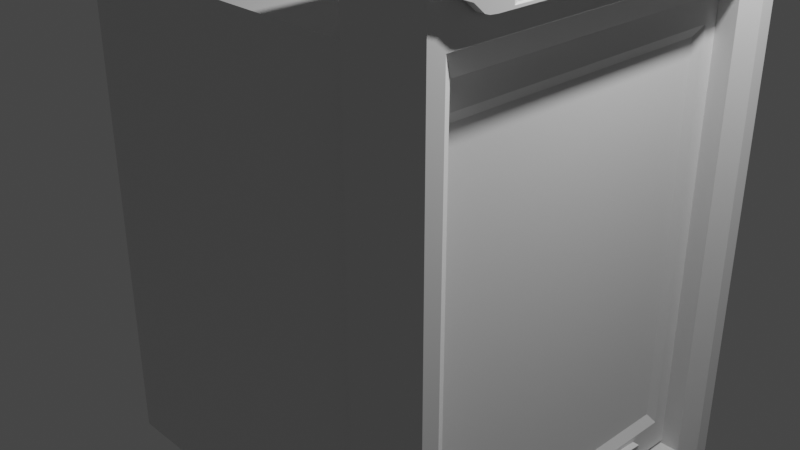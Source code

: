 # Source: dumbwaiter.blend  (saved by Blender 2.80.75; exported with 4.5.12 LTS)
import bpy
from mathutils import Matrix  # noqa: F401  (used for matrix-valued properties, if any)

bpy.ops.wm.read_factory_settings(use_empty=True)
scene = bpy.context.scene
scene.name = 'Scene'

# ---- collections
col_collection = bpy.data.collections.new('Collection'); scene.collection.children.link(col_collection)

# ---- materials (node trees are filled in below, after node groups)
mat_material = bpy.data.materials.new('Material')
mat_material.alpha_threshold = 0.0
mat_material.use_transparent_shadow = False
mat_material.line_color = (0.0, 0.0, 0.0, 1.0)

# ---- material node trees
mat_material.use_nodes = True; mat_material.node_tree.nodes.clear()
_N = mat_material.node_tree.nodes; _L = mat_material.node_tree.links
n0 = _N.new('ShaderNodeOutputMaterial'); n0.name = 'Material Output'; n0.location = (300, 300)
n1 = _N.new('ShaderNodeBsdfPrincipled'); n1.name = 'Principled BSDF'; n1.location = (10, 300)
n1.distribution = 'GGX'
n1.subsurface_method = 'BURLEY'
n1.inputs[2].default_value = 0.4
n1.inputs[3].default_value = 1.45
n1.inputs[27].default_value = (0.0, 0.0, 0.0, 1.0)
n1.inputs[28].default_value = 1.0
_L.new(n1.outputs[0], n0.inputs[0])
n0.is_active_output = True

# ---- world
world_world = bpy.data.worlds.new('World'); scene.world = world_world
world_world.use_nodes = True; world_world.node_tree.nodes.clear()
_N = world_world.node_tree.nodes; _L = world_world.node_tree.links
n0 = _N.new('ShaderNodeOutputWorld'); n0.name = 'World Output'; n0.location = (300, 300)
n1 = _N.new('ShaderNodeBackground'); n1.name = 'Background'; n1.location = (10, 300)
n1.inputs[0].default_value = (0.05088, 0.05088, 0.05088, 1.0)
_L.new(n1.outputs[0], n0.inputs[0])
n0.is_active_output = True
world_world.color = (0.05088, 0.05088, 0.05088)
world_world.use_sun_shadow = False
world_world.sun_shadow_jitter_overblur = 0.0

# ---- cameras
cam_camera = bpy.data.cameras.new('Camera')
cam_camera.clip_end = 100.0
cam_camera.ortho_scale = 7.314

# ---- lights
light_light = bpy.data.lights.new('Light', 'POINT')
light_light.transmission_factor = 0.0
light_light.energy = 1000.0
light_light.shadow_soft_size = 0.1
light_light.shadow_maximum_resolution = 0.006
light_light.use_absolute_resolution = True

# ---- meshes
me_cube = bpy.data.meshes.new('Cube')
me_cube.from_pydata([(1.0, 1.0, 1.0), (1.0, 1.0, -1.0), (1.0, -1.0, 1.0), (1.0, -1.0, -1.0), (-1.0, 1.0, 1.0), (-1.0, 1.0, -1.0), (-1.0, -1.0, 1.0), (-1.0, -1.0, -1.0), (1.0, 1.0, -0.277), (-1.0, -1.0, -0.277), (1.0, -1.0, -0.277), (-1.0, 1.0, -0.277), (1.0, 0.8959, -0.2268), (1.0, 0.8959, 0.8959), (1.0, -0.8959, 0.8959), (1.0, -0.8959, -0.2268), (1.0, 0.8959, -0.8959), (1.0, 0.8959, -0.3273), (1.0, -0.8959, -0.3273), (1.0, -0.8959, -0.8959), (-0.8344, 0.8959, 0.8959), (-0.8344, 0.8959, -0.2268), (-0.8344, -0.8959, -0.2268), (-0.8344, -0.8959, 0.8959), (-0.8344, 0.8959, -0.3273), (-0.8344, 0.8959, -0.8959), (-0.8344, -0.8959, -0.8959), (-0.8344, -0.8959, -0.3273), (1.0, -0.8959, -0.277), (1.0, 0.8959, -0.277)], [], [(0, 4, 6, 2), (10, 2, 6, 9), (9, 6, 4, 11), (5, 1, 3, 7), (15, 12, 21, 22), (11, 4, 0, 8), (5, 11, 8, 1), (14, 15, 22, 23), (7, 9, 11, 5), (3, 10, 9, 7), (8, 0, 13, 12), (0, 2, 14, 13), (2, 10, 15, 14), (10, 28, 15), (1, 8, 17, 16), (8, 29, 17), (10, 3, 19, 18), (3, 1, 16, 19), (21, 20, 23, 22), (25, 24, 27, 26), (17, 18, 27, 24), (16, 17, 24, 25), (13, 14, 23, 20), (18, 19, 26, 27), (12, 13, 20, 21), (19, 16, 25, 26), (15, 28, 29, 12), (18, 28, 10), (12, 29, 8), (17, 29, 28, 18)])
_uv = me_cube.uv_layers.new(name='UVMap')
_uv.uv.foreach_set('vector', [0.375, 0.0, 0.625, 0.0, 0.625, 0.25, 0.375, 0.25, 0.4654, 0.25, 0.625, 0.25, 0.625, 0.5, 0.4654, 0.5, 0.4654, 0.5, 0.625, 0.5, 0.625, 0.75, 0.4654, 0.75, 0.375, 0.75, 0.625, 0.75, 0.625, 1.0, 0.375, 1.0, 0.2284, 0.737, 0.2284, 0.513, 0.2284, 0.513, 0.2284, 0.737, 0.7154, 0.5, 0.875, 0.5, 0.875, 0.75, 0.7154, 0.75, 0.625, 0.5, 0.7154, 0.5, 0.7154, 0.75, 0.625, 0.75, 0.362, 0.737, 0.2284, 0.737, 0.2284, 0.737, 0.362, 0.737, 0.375, 0.5, 0.4654, 0.5, 0.4654, 0.75, 0.375, 0.75, 0.375, 0.25, 0.4654, 0.25, 0.4654, 0.5, 0.375, 0.5, 0.2154, 0.5, 0.375, 0.5, 0.362, 0.513, 0.2284, 0.513, 0.375, 0.5, 0.375, 0.75, 0.362, 0.737, 0.362, 0.513, 0.375, 0.75, 0.2154, 0.75, 0.2284, 0.737, 0.362, 0.737, 0.2154, 0.75, 0.2154, 0.737, 0.2284, 0.737, 0.125, 0.5, 0.2154, 0.5, 0.2024, 0.513, 0.138, 0.513, 0.2154, 0.5, 0.2154, 0.513, 0.2024, 0.513, 0.2154, 0.75, 0.125, 0.75, 0.138, 0.737, 0.2024, 0.737, 0.125, 0.75, 0.125, 0.5, 0.138, 0.513, 0.138, 0.737, 0.2284, 0.513, 0.362, 0.513, 0.362, 0.737, 0.2284, 0.737, 0.138, 0.513, 0.2024, 0.513, 0.2024, 0.737, 0.138, 0.737, 0.2024, 0.513, 0.2024, 0.737, 0.2024, 0.737, 0.2024, 0.513, 0.138, 0.513, 0.2024, 0.513, 0.2024, 0.513, 0.138, 0.513, 0.362, 0.513, 0.362, 0.737, 0.362, 0.737, 0.362, 0.513, 0.2024, 0.737, 0.138, 0.737, 0.138, 0.737, 0.2024, 0.737, 0.2284, 0.513, 0.362, 0.513, 0.362, 0.513, 0.2284, 0.513, 0.138, 0.737, 0.138, 0.513, 0.138, 0.513, 0.138, 0.737, 0.2284, 0.737, 0.2154, 0.737, 0.2154, 0.513, 0.2284, 0.513, 0.2024, 0.737, 0.2154, 0.737, 0.2154, 0.75, 0.2284, 0.513, 0.2154, 0.513, 0.2154, 0.5, 0.2024, 0.513, 0.2154, 0.513, 0.2154, 0.737, 0.2024, 0.737])
me_cube.materials.append(mat_material)
me_cube.use_remesh_preserve_volume = False
me_cube.use_remesh_preserve_attributes = False
me_cube.use_mirror_vertex_groups = False
me_cube.update()
me_cylinder = bpy.data.meshes.new('Cylinder')
me_cylinder.from_pydata([(0.0, 0.12, -3.285), (0.0, 0.12, 3.285), (0.08485, 0.08485, -3.285), (0.08485, 0.08485, 3.285), (0.12, -5.245e-09, -3.285), (0.12, -5.245e-09, 3.285), (0.08485, -0.08485, -3.285), (0.08485, -0.08485, 3.285), (-1.049e-08, -0.12, -3.285), (-1.049e-08, -0.12, 3.285), (-0.08485, -0.08485, -3.285), (-0.08485, -0.08485, 3.285), (-0.12, 1.431e-09, -3.285), (-0.12, 1.431e-09, 3.285), (-0.08485, 0.08485, -3.285), (-0.08485, 0.08485, 3.285)], [], [(0, 1, 3, 2), (2, 3, 5, 4), (4, 5, 7, 6), (6, 7, 9, 8), (8, 9, 11, 10), (10, 11, 13, 12), (3, 1, 15, 13, 11, 9, 7, 5), (12, 13, 15, 14), (14, 15, 1, 0), (0, 2, 4, 6, 8, 10, 12, 14)])
_uv = me_cylinder.uv_layers.new(name='UVMap')
_uv.uv.foreach_set('vector', [1.0, 0.5, 1.0, 1.0, 0.875, 1.0, 0.875, 0.5, 0.875, 0.5, 0.875, 1.0, 0.75, 1.0, 0.75, 0.5, 0.75, 0.5, 0.75, 1.0, 0.625, 1.0, 0.625, 0.5, 0.625, 0.5, 0.625, 1.0, 0.5, 1.0, 0.5, 0.5, 0.5, 0.5, 0.5, 1.0, 0.375, 1.0, 0.375, 0.5, 0.375, 0.5, 0.375, 1.0, 0.25, 1.0, 0.25, 0.5, 0.4197, 0.4197, 0.25, 0.49, 0.08029, 0.4197, 0.01, 0.25, 0.08029, 0.08029, 0.25, 0.01, 0.4197, 0.08029, 0.49, 0.25, 0.25, 0.5, 0.25, 1.0, 0.125, 1.0, 0.125, 0.5, 0.125, 0.5, 0.125, 1.0, 0.0, 1.0, 0.0, 0.5, 0.75, 0.49, 0.9197, 0.4197, 0.99, 0.25, 0.9197, 0.08029, 0.75, 0.01, 0.5803, 0.08029, 0.51, 0.25, 0.5803, 0.4197])
me_cylinder.use_remesh_preserve_volume = False
me_cylinder.use_remesh_preserve_attributes = False
me_cylinder.use_mirror_vertex_groups = False
me_cylinder.update()
me_cylinder_001 = bpy.data.meshes.new('Cylinder.001')
me_cylinder_001.from_pydata([(0.0, 0.12, -3.285), (0.0, 0.12, 3.285), (0.08485, 0.08485, -3.285), (0.08485, 0.08485, 3.285), (0.12, -5.245e-09, -3.285), (0.12, -5.245e-09, 3.285), (0.08485, -0.08485, -3.285), (0.08485, -0.08485, 3.285), (-1.049e-08, -0.12, -3.285), (-1.049e-08, -0.12, 3.285), (-0.08485, -0.08485, -3.285), (-0.08485, -0.08485, 3.285), (-0.12, 1.431e-09, -3.285), (-0.12, 1.431e-09, 3.285), (-0.08485, 0.08485, -3.285), (-0.08485, 0.08485, 3.285)], [], [(0, 1, 3, 2), (2, 3, 5, 4), (4, 5, 7, 6), (6, 7, 9, 8), (8, 9, 11, 10), (10, 11, 13, 12), (3, 1, 15, 13, 11, 9, 7, 5), (12, 13, 15, 14), (14, 15, 1, 0), (0, 2, 4, 6, 8, 10, 12, 14)])
_uv = me_cylinder_001.uv_layers.new(name='UVMap')
_uv.uv.foreach_set('vector', [1.0, 0.5, 1.0, 1.0, 0.875, 1.0, 0.875, 0.5, 0.875, 0.5, 0.875, 1.0, 0.75, 1.0, 0.75, 0.5, 0.75, 0.5, 0.75, 1.0, 0.625, 1.0, 0.625, 0.5, 0.625, 0.5, 0.625, 1.0, 0.5, 1.0, 0.5, 0.5, 0.5, 0.5, 0.5, 1.0, 0.375, 1.0, 0.375, 0.5, 0.375, 0.5, 0.375, 1.0, 0.25, 1.0, 0.25, 0.5, 0.4197, 0.4197, 0.25, 0.49, 0.08029, 0.4197, 0.01, 0.25, 0.08029, 0.08029, 0.25, 0.01, 0.4197, 0.08029, 0.49, 0.25, 0.25, 0.5, 0.25, 1.0, 0.125, 1.0, 0.125, 0.5, 0.125, 0.5, 0.125, 1.0, 0.0, 1.0, 0.0, 0.5, 0.75, 0.49, 0.9197, 0.4197, 0.99, 0.25, 0.9197, 0.08029, 0.75, 0.01, 0.5803, 0.08029, 0.51, 0.25, 0.5803, 0.4197])
me_cylinder_001.use_remesh_preserve_volume = False
me_cylinder_001.use_remesh_preserve_attributes = False
me_cylinder_001.use_mirror_vertex_groups = False
me_cylinder_001.update()
me_cube_001 = bpy.data.meshes.new('Cube.001')
me_cube_001.from_pydata([(-1.0, 1.0, -1.0), (0.596, -0.8255, -0.8255), (0.596, -0.8255, 0.8255), (0.596, 0.8255, -0.8255), (0.596, 0.8255, 0.8255), (1.0, 1.0, -1.0), (1.0, 0.8701, 0.8701), (1.0, 0.8701, -0.8701), (1.0, -0.8701, -0.8701), (1.0, -0.8701, 0.8701), (-1.0, -0.9701, -1.0), (-1.0, -1.0, -0.9701), (-1.0, -1.0, 0.9701), (-1.0, -0.9701, 1.0), (-1.0, 0.9701, 1.0), (-1.0, 1.0, 0.9701), (1.0, 1.0, 0.9701), (1.0, 0.9701, 1.0), (1.0, 0.9789, 0.9789), (1.0, -1.0, -0.9701), (1.0, -0.9701, -1.0), (1.0, -0.9789, -0.9789), (1.0, -0.9701, 1.0), (1.0, -1.0, 0.9701), (1.0, -0.9789, 0.9789)], [], [(19, 23, 12, 11), (6, 7, 5, 16, 18), (3, 4, 2, 1), (17, 14, 13, 22), (10, 11, 12, 13, 14, 15, 0), (0, 15, 16, 5), (9, 6, 18, 17, 22, 24), (8, 9, 24, 23, 19, 21), (7, 8, 21, 20, 5), (4, 3, 7, 6), (3, 1, 8, 7), (2, 4, 6, 9), (1, 2, 9, 8), (16, 17, 18), (19, 20, 21), (22, 23, 24), (14, 17, 16, 15), (10, 20, 19, 11), (22, 13, 12, 23), (0, 5, 20, 10)])
_uv = me_cube_001.uv_layers.new(name='UVMap')
_uv.uv.foreach_set('vector', [0.3787, 0.75, 0.6213, 0.75, 0.6213, 1.0, 0.3787, 1.0, 0.6088, 0.5162, 0.3912, 0.5162, 0.375, 0.5, 0.6213, 0.5, 0.6224, 0.5026, 0.3968, 0.5218, 0.6032, 0.5218, 0.6032, 0.7282, 0.3968, 0.7282, 0.625, 0.5037, 0.875, 0.5037, 0.875, 0.7463, 0.625, 0.7463, 0.375, 0.003734, 0.3787, 0.0, 0.6213, 0.0, 0.625, 0.003734, 0.625, 0.2463, 0.6213, 0.25, 0.375, 0.25, 0.375, 0.25, 0.6213, 0.25, 0.6213, 0.5, 0.375, 0.5, 0.6088, 0.7338, 0.6088, 0.5162, 0.6224, 0.5026, 0.625, 0.5037, 0.625, 0.7463, 0.6224, 0.7474, 0.3912, 0.7338, 0.6088, 0.7338, 0.6224, 0.7474, 0.6213, 0.75, 0.3787, 0.75, 0.3776, 0.7474, 0.3912, 0.5162, 0.3912, 0.7338, 0.3776, 0.7474, 0.375, 0.7463, 0.375, 0.5, 0.6032, 0.5218, 0.3968, 0.5218, 0.3912, 0.5162, 0.6088, 0.5162, 0.3968, 0.5218, 0.3968, 0.7282, 0.3912, 0.7338, 0.3912, 0.5162, 0.6032, 0.7282, 0.6032, 0.5218, 0.6088, 0.5162, 0.6088, 0.7338, 0.3968, 0.7282, 0.6032, 0.7282, 0.6088, 0.7338, 0.3912, 0.7338, 0.6213, 0.5, 0.6231, 0.5019, 0.6224, 0.5026, 0.3787, 0.75, 0.3769, 0.7481, 0.3776, 0.7474, 0.625, 0.7463, 0.6231, 0.7481, 0.6224, 0.7474, 0.875, 0.5037, 0.625, 0.5037, 0.625, 0.5, 0.875, 0.5, 0.125, 0.7463, 0.375, 0.7463, 0.375, 0.75, 0.125, 0.75, 0.625, 0.7463, 0.875, 0.7463, 0.875, 0.75, 0.625, 0.75, 0.125, 0.5, 0.375, 0.5, 0.375, 0.7463, 0.125, 0.7463])
me_cube_001.use_remesh_preserve_volume = False
me_cube_001.use_remesh_preserve_attributes = False
me_cube_001.use_mirror_vertex_groups = False
me_cube_001.update()
me_cube_002 = bpy.data.meshes.new('Cube.002')
me_cube_002.from_pydata([(-0.4889, -0.9314, -0.726), (-0.266, -0.6618, -0.3669), (-0.3313, -0.8401, -0.5713), (-0.4889, -0.9314, 0.726), (-0.266, -0.6618, 0.3669), (-0.3313, -0.8401, 0.5713), (-0.266, 0.6618, -0.3669), (-0.4889, 0.9314, -0.726), (-0.3313, 0.8401, -0.5713), (-0.4889, 0.9314, 0.726), (-0.266, 0.6618, 0.3669), (-0.3313, 0.8401, 0.5713), (1.0, -1.0, -0.9025), (1.0, -0.9025, -1.0), (1.0, -0.9025, 1.0), (1.0, -1.0, 0.9025), (1.0, 0.9025, -1.0), (1.0, 1.0, -0.9025), (1.0, 1.0, 0.9025), (1.0, 0.9025, 1.0), (-1.0, 1.0, -0.9025), (-1.0, 0.9025, -1.0), (-0.9147, 0.9885, -0.9543), (-1.0, -0.9025, -1.0), (-1.0, -1.0, -0.9025), (-0.9147, -0.9885, -0.9543), (-1.0, -1.0, 0.9025), (-1.0, -0.9025, 1.0), (-0.9147, -0.9885, 0.9543), (-1.0, 0.9025, 1.0), (-1.0, 1.0, 0.9025), (-0.9147, 0.9885, 0.9543)], [], [(9, 3, 28, 27, 29, 31), (0, 7, 22, 21, 23, 25), (12, 15, 26, 24), (19, 29, 27, 14), (16, 17, 18, 19, 14, 15, 12, 13), (20, 30, 18, 17), (1, 4, 10, 6), (3, 0, 25, 24, 26, 28), (7, 0, 2, 8), (8, 2, 1, 6), (0, 3, 5, 2), (2, 5, 4, 1), (3, 9, 11, 5), (5, 11, 10, 4), (9, 7, 8, 11), (11, 8, 6, 10), (7, 9, 31, 30, 20, 22), (20, 21, 22), (23, 24, 25), (26, 27, 28), (29, 30, 31), (16, 21, 20, 17), (29, 19, 18, 30), (23, 13, 12, 24), (14, 27, 26, 15), (21, 16, 13, 23)])
_uv = me_cube_002.uv_layers.new(name='UVMap')
_uv.uv.foreach_set('vector', [0.5907, 0.2157, 0.5907, 0.03425, 0.6193, 0.005719, 0.625, 0.01219, 0.625, 0.2378, 0.6193, 0.2443, 0.4093, 0.03425, 0.4093, 0.2157, 0.3807, 0.2443, 0.375, 0.2378, 0.375, 0.01219, 0.3807, 0.005719, 0.3872, 0.75, 0.6128, 0.75, 0.6128, 1.0, 0.3872, 1.0, 0.625, 0.5122, 0.875, 0.5122, 0.875, 0.7378, 0.625, 0.7378, 0.375, 0.5122, 0.3872, 0.5, 0.6128, 0.5, 0.625, 0.5122, 0.625, 0.7378, 0.6128, 0.75, 0.3872, 0.75, 0.375, 0.7378, 0.3872, 0.25, 0.6128, 0.25, 0.6128, 0.5, 0.3872, 0.5, 0.4541, 0.06934, 0.5459, 0.06934, 0.5459, 0.1807, 0.4541, 0.1807, 0.5907, 0.03425, 0.4093, 0.03425, 0.3807, 0.005719, 0.3872, 0.0, 0.6128, 0.0, 0.6193, 0.005719, 0.4093, 0.2157, 0.4093, 0.03425, 0.4264, 0.05177, 0.4264, 0.1982, 0.4264, 0.1982, 0.4264, 0.05177, 0.4541, 0.06934, 0.4541, 0.1807, 0.4093, 0.03425, 0.5907, 0.03425, 0.5736, 0.05177, 0.4264, 0.05177, 0.4264, 0.05177, 0.5736, 0.05177, 0.5459, 0.06934, 0.4541, 0.06934, 0.5907, 0.03425, 0.5907, 0.2157, 0.5736, 0.1982, 0.5736, 0.05177, 0.5736, 0.05177, 0.5736, 0.1982, 0.5459, 0.1807, 0.5459, 0.06934, 0.5907, 0.2157, 0.4093, 0.2157, 0.4264, 0.1982, 0.5736, 0.1982, 0.5736, 0.1982, 0.4264, 0.1982, 0.4541, 0.1807, 0.5459, 0.1807, 0.4093, 0.2157, 0.5907, 0.2157, 0.6193, 0.2443, 0.6128, 0.25, 0.3872, 0.25, 0.3807, 0.2443, 0.3872, 0.25, 0.375, 0.25, 0.375, 0.2607, 0.125, 0.7378, 0.125, 0.75, 0.1357, 0.75, 0.6128, 1.0, 0.625, 1.0, 0.625, 0.9893, 0.875, 0.5122, 0.875, 0.5, 0.8643, 0.5, 0.375, 0.5122, 0.125, 0.5122, 0.125, 0.5, 0.375, 0.5, 0.875, 0.5122, 0.625, 0.5122, 0.625, 0.5, 0.875, 0.5, 0.125, 0.7378, 0.375, 0.7378, 0.375, 0.75, 0.125, 0.75, 0.625, 0.7378, 0.875, 0.7378, 0.875, 0.75, 0.625, 0.75, 0.125, 0.5122, 0.375, 0.5122, 0.375, 0.7378, 0.125, 0.7378])
me_cube_002.use_remesh_preserve_volume = False
me_cube_002.use_remesh_preserve_attributes = False
me_cube_002.use_mirror_vertex_groups = False
me_cube_002.update()
me_cube_003 = bpy.data.meshes.new('Cube.003')
me_cube_003.from_pydata([(-1.0, -1.379, -1.0), (-1.0, -1.379, 1.0), (-1.0, 1.374, -1.0), (-1.0, 1.374, 1.0), (0.361, -1.194, -0.8657), (0.361, -1.194, 0.8657), (0.361, 1.189, -0.8657), (0.361, 1.189, 0.8657), (1.0, 1.374, 1.0), (1.0, 1.374, -1.0), (1.0, -1.379, -1.0), (1.0, -1.379, 1.0), (1.0, 1.241, 0.9032), (1.0, 1.241, -0.9032), (1.0, -1.245, -0.9032), (1.0, -1.245, 0.9032), (-1.0, -1.379, 0.0), (-1.0, 1.374, 0.0), (1.0, 1.374, 0.0), (1.0, -1.379, 0.0), (1.0, 1.241, 0.0), (1.0, -1.245, 0.0), (0.361, 1.189, 0.0), (0.361, -1.194, 0.0), (-1.0, -1.581, -0.5397), (-1.0, -1.581, 0.5397), (-1.0, -1.379, 0.0), (-1.0, -1.64, -0.2978), (-1.0, -1.68, 0.0), (-1.0, -1.64, 0.2978), (1.0, -1.581, 0.5397), (1.0, -1.581, -0.5397), (1.0, -1.379, 0.0), (1.0, -1.718, 0.2978), (1.0, -1.76, 0.0), (1.0, -1.718, -0.2978), (-1.0, 1.609, 0.5397), (-1.0, 1.609, -0.5397), (-1.0, 1.374, 0.0), (-1.0, 1.668, 0.2978), (-1.0, 1.709, 0.0), (-1.0, 1.668, -0.2978), (1.0, 1.609, -0.5397), (1.0, 1.609, 0.5397), (1.0, 1.374, 0.0), (1.0, 1.746, -0.2978), (1.0, 1.789, 0.0), (1.0, 1.746, 0.2978), (-1.0, -1.379, -1.0), (-1.0, -1.489, -0.9092), (-1.0, -1.447, -0.9734), (-1.0, -1.489, 0.9092), (-1.0, -1.379, 1.0), (-1.0, -1.447, 0.9734), (1.0, -1.379, 1.0), (1.0, -1.489, 0.9092), (1.0, -1.447, 0.9734), (1.0, -1.489, -0.9092), (1.0, -1.379, -1.0), (1.0, -1.447, -0.9734), (-1.0, 1.374, 1.0), (-1.0, 1.517, 0.9092), (-1.0, 1.466, 0.9734), (-1.0, 1.517, -0.9092), (-1.0, 1.374, -1.0), (-1.0, 1.466, -0.9734), (1.0, 1.374, -1.0), (1.0, 1.517, -0.9092), (1.0, 1.466, -0.9734), (1.0, 1.517, 0.9092), (1.0, 1.374, 1.0), (1.0, 1.466, 0.9734)], [], [(16, 1, 3, 17), (8, 18, 44, 43, 69, 71, 70), (22, 7, 5, 23), (36, 61, 69, 43), (2, 9, 10, 0), (8, 3, 1, 11), (20, 13, 9, 18), (13, 14, 10, 9), (15, 12, 8, 11), (21, 15, 11, 19), (22, 6, 13, 20), (6, 4, 14, 13), (5, 7, 12, 15), (23, 5, 15, 21), (30, 55, 51, 25), (16, 0, 48, 50, 49, 24, 26), (1, 16, 26, 25, 51, 53, 52), (63, 37, 42, 67), (18, 9, 66, 68, 67, 42, 44), (2, 17, 38, 37, 63, 65, 64), (17, 3, 60, 62, 61, 36, 38), (9, 2, 64, 66), (10, 19, 32, 31, 57, 59, 58), (11, 1, 52, 54), (4, 23, 21, 14), (7, 22, 20, 12), (14, 21, 19, 10), (12, 20, 18, 8), (0, 10, 58, 48), (6, 22, 23, 4), (3, 8, 70, 60), (0, 16, 17, 2), (24, 27, 26), (27, 28, 26), (28, 29, 26), (29, 25, 26), (30, 33, 32), (33, 34, 32), (34, 35, 32), (35, 31, 32), (36, 39, 38), (39, 40, 38), (40, 41, 38), (41, 37, 38), (42, 45, 44), (45, 46, 44), (46, 47, 44), (47, 43, 44), (36, 43, 47, 39), (39, 47, 46, 40), (40, 46, 45, 41), (41, 45, 42, 37), (30, 25, 29, 33), (33, 29, 28, 34), (34, 28, 27, 35), (35, 27, 24, 31), (19, 11, 54, 56, 55, 30, 32), (48, 58, 59, 50), (50, 59, 57, 49), (54, 52, 53, 56), (56, 53, 51, 55), (66, 64, 65, 68), (68, 65, 63, 67), (60, 70, 71, 62), (62, 71, 69, 61), (57, 31, 24, 49)])
_uv = me_cube_003.uv_layers.new(name='UVMap')
_uv.uv.foreach_set('vector', [0.5, 0.0, 0.625, 0.0, 0.625, 0.25, 0.5, 0.25, 0.625, 0.5, 0.5, 0.5, 0.5, 0.5, 0.5675, 0.5, 0.6136, 0.5, 0.6217, 0.5, 0.625, 0.5, 0.5, 0.5168, 0.6082, 0.5168, 0.6082, 0.7332, 0.5, 0.7332, 0.5675, 0.25, 0.6136, 0.25, 0.6136, 0.5, 0.5675, 0.5, 0.125, 0.5, 0.375, 0.5, 0.375, 0.75, 0.125, 0.75, 0.625, 0.5, 0.875, 0.5, 0.875, 0.75, 0.625, 0.75, 0.5, 0.5121, 0.3871, 0.5121, 0.375, 0.5, 0.5, 0.5, 0.3871, 0.5121, 0.3871, 0.7379, 0.375, 0.75, 0.375, 0.5, 0.6129, 0.7379, 0.6129, 0.5121, 0.625, 0.5, 0.625, 0.75, 0.5, 0.7379, 0.6129, 0.7379, 0.625, 0.75, 0.5, 0.75, 0.5, 0.5168, 0.3918, 0.5168, 0.3871, 0.5121, 0.5, 0.5121, 0.3918, 0.5168, 0.3918, 0.7332, 0.3871, 0.7379, 0.3871, 0.5121, 0.6082, 0.7332, 0.6082, 0.5168, 0.6129, 0.5121, 0.6129, 0.7379, 0.5, 0.7332, 0.6082, 0.7332, 0.6129, 0.7379, 0.5, 0.7379, 0.5675, 0.75, 0.6136, 0.75, 0.6136, 1.0, 0.5675, 1.0, 0.5, 0.0, 0.375, 0.0, 0.375, 0.0, 0.3783, 0.0, 0.3864, 0.0, 0.4325, 0.0, 0.5, 0.0, 0.625, 0.0, 0.5, 0.0, 0.5, 0.0, 0.5675, 0.0, 0.6136, 0.0, 0.6217, 0.0, 0.625, 0.0, 0.3864, 0.25, 0.4325, 0.25, 0.4325, 0.5, 0.3864, 0.5, 0.5, 0.5, 0.375, 0.5, 0.375, 0.5, 0.3783, 0.5, 0.3864, 0.5, 0.4325, 0.5, 0.5, 0.5, 0.375, 0.25, 0.5, 0.25, 0.5, 0.25, 0.4325, 0.25, 0.3864, 0.25, 0.3783, 0.25, 0.375, 0.25, 0.5, 0.25, 0.625, 0.25, 0.625, 0.25, 0.6217, 0.25, 0.6136, 0.25, 0.5675, 0.25, 0.5, 0.25, 0.375, 0.5, 0.125, 0.5, 0.125, 0.5, 0.375, 0.5, 0.375, 0.75, 0.5, 0.75, 0.5, 0.75, 0.4325, 0.75, 0.3864, 0.75, 0.3783, 0.75, 0.375, 0.75, 0.625, 0.75, 0.875, 0.75, 0.875, 0.75, 0.625, 0.75, 0.3918, 0.7332, 0.5, 0.7332, 0.5, 0.7379, 0.3871, 0.7379, 0.6082, 0.5168, 0.5, 0.5168, 0.5, 0.5121, 0.6129, 0.5121, 0.3871, 0.7379, 0.5, 0.7379, 0.5, 0.75, 0.375, 0.75, 0.6129, 0.5121, 0.5, 0.5121, 0.5, 0.5, 0.625, 0.5, 0.125, 0.75, 0.375, 0.75, 0.375, 0.75, 0.125, 0.75, 0.3918, 0.5168, 0.5, 0.5168, 0.5, 0.7332, 0.3918, 0.7332, 0.875, 0.5, 0.625, 0.5, 0.625, 0.5, 0.875, 0.5, 0.375, 0.0, 0.5, 0.0, 0.5, 0.25, 0.375, 0.25, 0.4325, 0.0, 0.4628, 0.0, 0.5, 0.0, 0.4628, 0.0, 0.5, 0.0, 0.5, 0.0, 0.5, 0.0, 0.5, 0.0, 0.5, 0.0, 0.5, 0.0, 0.5, 0.0, 0.5, 0.0, 0.5675, 0.75, 0.5372, 0.75, 0.5, 0.75, 0.5372, 0.75, 0.5005, 0.75, 0.5, 0.75, 0.5005, 0.75, 0.4651, 0.75, 0.5, 0.75, 0.4651, 0.75, 0.4368, 0.75, 0.5, 0.75, 0.5675, 0.25, 0.5372, 0.25, 0.5, 0.25, 0.5372, 0.25, 0.5005, 0.25, 0.5, 0.25, 0.5005, 0.25, 0.4651, 0.25, 0.5, 0.25, 0.4651, 0.25, 0.4368, 0.25, 0.5, 0.25, 0.4325, 0.5, 0.4628, 0.5, 0.5, 0.5, 0.4628, 0.5, 0.4995, 0.5, 0.5, 0.5, 0.4995, 0.5, 0.5349, 0.5, 0.5, 0.5, 0.5349, 0.5, 0.5632, 0.5, 0.5, 0.5, 0.5675, 0.25, 0.5675, 0.5, 0.5372, 0.5, 0.5372, 0.25, 0.5372, 0.25, 0.5372, 0.5, 0.5, 0.5, 0.5, 0.25, 0.5, 0.25, 0.5, 0.5, 0.4628, 0.5, 0.4628, 0.25, 0.4628, 0.25, 0.4628, 0.5, 0.4325, 0.5, 0.4325, 0.25, 0.5675, 0.75, 0.5675, 1.0, 0.5372, 1.0, 0.5372, 0.75, 0.5372, 0.75, 0.5372, 1.0, 0.5, 1.0, 0.5, 0.75, 0.5, 0.75, 0.5, 1.0, 0.4628, 1.0, 0.4628, 0.75, 0.4628, 0.75, 0.4628, 1.0, 0.4325, 1.0, 0.4325, 0.75, 0.5, 0.75, 0.625, 0.75, 0.625, 0.75, 0.6217, 0.75, 0.6136, 0.75, 0.5675, 0.75, 0.5, 0.75, 0.125, 0.75, 0.375, 0.75, 0.375, 0.75, 0.125, 0.75, 0.375, 1.0, 0.375, 0.75, 0.3864, 0.75, 0.3864, 1.0, 0.625, 0.75, 0.875, 0.75, 0.875, 0.75, 0.625, 0.75, 0.625, 0.75, 0.625, 1.0, 0.6136, 1.0, 0.6136, 0.75, 0.375, 0.5, 0.125, 0.5, 0.125, 0.5, 0.375, 0.5, 0.375, 0.5, 0.375, 0.25, 0.3864, 0.25, 0.3864, 0.5, 0.875, 0.5, 0.625, 0.5, 0.625, 0.5, 0.875, 0.5, 0.625, 0.25, 0.625, 0.5, 0.6136, 0.5, 0.6136, 0.25, 0.3864, 0.75, 0.4325, 0.75, 0.4325, 1.0, 0.3864, 1.0])
me_cube_003.use_remesh_preserve_volume = False
me_cube_003.use_remesh_preserve_attributes = False
me_cube_003.use_mirror_vertex_groups = False
me_cube_003.update()
me_cube_004 = bpy.data.meshes.new('Cube.004')
me_cube_004.from_pydata([(-1.0, -0.8378, -0.8378), (-1.0, -0.8378, 0.8378), (-1.0, 0.8378, -0.8378), (-1.0, 0.8378, 0.8378), (0.6912, -0.8378, -0.8378), (0.6912, -0.8378, 0.8378), (0.6912, 0.8378, -0.8378), (0.6912, 0.8378, 0.8378), (-1.0, 1.0, -1.016), (-1.0, -1.0, -1.016), (-1.0, -1.0, 1.24), (-1.0, 1.0, 1.24), (1.0, 1.0, 1.24), (1.0, 1.0, -1.016), (1.0, -1.0, -1.016), (1.0, -1.0, 1.24), (1.0, 0.9189, 0.9189), (1.0, 0.9189, -0.9189), (1.0, -0.9189, -0.9189), (1.0, -0.9189, 0.9189)], [], [(8, 11, 12, 13), (14, 15, 10, 9), (8, 13, 14, 9), (12, 11, 10, 15), (0, 2, 8, 9), (1, 0, 9, 10), (3, 1, 10, 11), (2, 3, 11, 8), (16, 17, 13, 12), (17, 18, 14, 13), (19, 16, 12, 15), (18, 19, 15, 14), (1, 3, 7, 5), (0, 1, 5, 4), (2, 6, 7, 3), (2, 0, 4, 6), (4, 5, 19, 18), (5, 7, 16, 19), (6, 4, 18, 17), (7, 6, 17, 16)])
_uv = me_cube_004.uv_layers.new(name='UVMap')
_uv.uv.foreach_set('vector', [0.375, 0.25, 0.625, 0.25, 0.625, 0.5, 0.375, 0.5, 0.375, 0.75, 0.625, 0.75, 0.625, 1.0, 0.375, 1.0, 0.125, 0.5, 0.375, 0.5, 0.375, 0.75, 0.125, 0.75, 0.625, 0.5, 0.875, 0.5, 0.875, 0.75, 0.625, 0.75, 0.3953, 0.02028, 0.3953, 0.2297, 0.375, 0.25, 0.375, 0.0, 0.6047, 0.02028, 0.3953, 0.02028, 0.375, 0.0, 0.625, 0.0, 0.6047, 0.2297, 0.6047, 0.02028, 0.625, 0.0, 0.625, 0.25, 0.3953, 0.2297, 0.6047, 0.2297, 0.625, 0.25, 0.375, 0.25, 0.6149, 0.5101, 0.3851, 0.5101, 0.375, 0.5, 0.625, 0.5, 0.3851, 0.5101, 0.3851, 0.7399, 0.375, 0.75, 0.375, 0.5, 0.6149, 0.7399, 0.6149, 0.5101, 0.625, 0.5, 0.625, 0.75, 0.3851, 0.7399, 0.6149, 0.7399, 0.625, 0.75, 0.375, 0.75, 0.6047, 0.02028, 0.6047, 0.2297, 0.6047, 0.5203, 0.6047, 0.7297, 0.3953, 0.02028, 0.6047, 0.02028, 0.6047, 0.7297, 0.3953, 0.7297, 0.3953, 0.2297, 0.3953, 0.5203, 0.6047, 0.5203, 0.6047, 0.2297, 0.3953, 0.2297, 0.3953, 0.02028, 0.3953, 0.7297, 0.3953, 0.5203, 0.3953, 0.7297, 0.6047, 0.7297, 0.6149, 0.7399, 0.3851, 0.7399, 0.6047, 0.7297, 0.6047, 0.5203, 0.6149, 0.5101, 0.6149, 0.7399, 0.3953, 0.5203, 0.3953, 0.7297, 0.3851, 0.7399, 0.3851, 0.5101, 0.6047, 0.5203, 0.3953, 0.5203, 0.3851, 0.5101, 0.6149, 0.5101])
me_cube_004.use_remesh_preserve_volume = False
me_cube_004.use_remesh_preserve_attributes = False
me_cube_004.use_mirror_vertex_groups = False
me_cube_004.update()

# ---- objects
ob_cabinet = bpy.data.objects.new('cabinet', me_cube)
ob_light = bpy.data.objects.new('Light', light_light)
ob_camera = bpy.data.objects.new('Camera', cam_camera)
ob_rope_1 = bpy.data.objects.new('rope 1', me_cylinder)
ob_rope2 = bpy.data.objects.new('rope2', me_cylinder_001)
ob_door = bpy.data.objects.new('door', me_cube_001)
ob_handle = bpy.data.objects.new('handle', me_cube_002)
ob_sign = bpy.data.objects.new('sign', me_cube_003)
ob_frame = bpy.data.objects.new('frame', me_cube_004)

# ---- transforms, parenting, visibility, modifiers, constraints
ob_cabinet.location = (0.0, 0.0, 0.0)
ob_cabinet.scale = (2.002, 1.981, 2.614)
ob_cabinet.lock_rotations_4d = False
ob_cabinet.empty_display_type = 'ARROWS'
ob_cabinet.lineart.crease_threshold = 0.0
ob_light.location = (4.076, 1.005, 5.904)
ob_light.rotation_euler = (0.6503, 0.05522, 1.866)
ob_light.lock_rotations_4d = False
ob_light.empty_display_type = 'ARROWS'
ob_light.color = (0.0, 0.0, 0.0, 0.0)
ob_light.lineart.crease_threshold = 0.0
ob_camera.location = (7.359, -6.926, 4.958)
ob_camera.rotation_euler = (1.109, 0.0, 0.8149)
ob_camera.lock_rotations_4d = False
ob_camera.empty_display_type = 'ARROWS'
ob_camera.color = (0.0, 0.0, 0.0, 0.0)
ob_camera.display_type = 'WIRE'
ob_camera.lineart.crease_threshold = 0.0
ob_rope_1.location = (1.698, -1.621, 0.0)
ob_rope_1.lineart.crease_threshold = 0.0
ob_rope2.location = (1.698, 1.605, 0.0)
ob_rope2.lineart.crease_threshold = 0.0
ob_door.location = (2.063, 0.0, 0.0)
ob_door.scale = (0.1564, 1.883, 2.484)
ob_door.lineart.crease_threshold = 0.0
ob_handle.location = (2.215, 0.0, -2.323)
ob_handle.scale = (-0.07781, 1.257, 0.1136)
ob_handle.lineart.crease_threshold = 0.0
ob_sign.location = (2.62, 0.0, 3.227)
ob_sign.scale = (0.0416, 1.175, 0.2507)
ob_sign.lineart.crease_threshold = 0.0
ob_frame.location = (2.131, 0.0, -0.003623)
ob_frame.scale = (0.4214, 2.164, 3.008)
ob_frame.lineart.crease_threshold = 0.0

# ---- collection membership
col_collection.objects.link(ob_cabinet)
col_collection.objects.link(ob_light)
col_collection.objects.link(ob_camera)
col_collection.objects.link(ob_rope_1)
col_collection.objects.link(ob_rope2)
col_collection.objects.link(ob_door)
col_collection.objects.link(ob_handle)
col_collection.objects.link(ob_sign)
col_collection.objects.link(ob_frame)

# ---- scene / render settings (as saved in the file)
scene.camera = ob_camera
scene.frame_start = 1; scene.frame_end = 250; scene.frame_set(1)
scene.render.engine = 'BLENDER_EEVEE_NEXT'
scene.cycles.use_denoising = False
scene.cycles.samples = 128
scene.cycles.sampling_pattern = 'TABULATED_SOBOL'
scene.cycles.use_adaptive_sampling = False
scene.cycles.use_light_tree = False
scene.view_settings.view_transform = 'Filmic'
bpy.context.view_layer.update()
